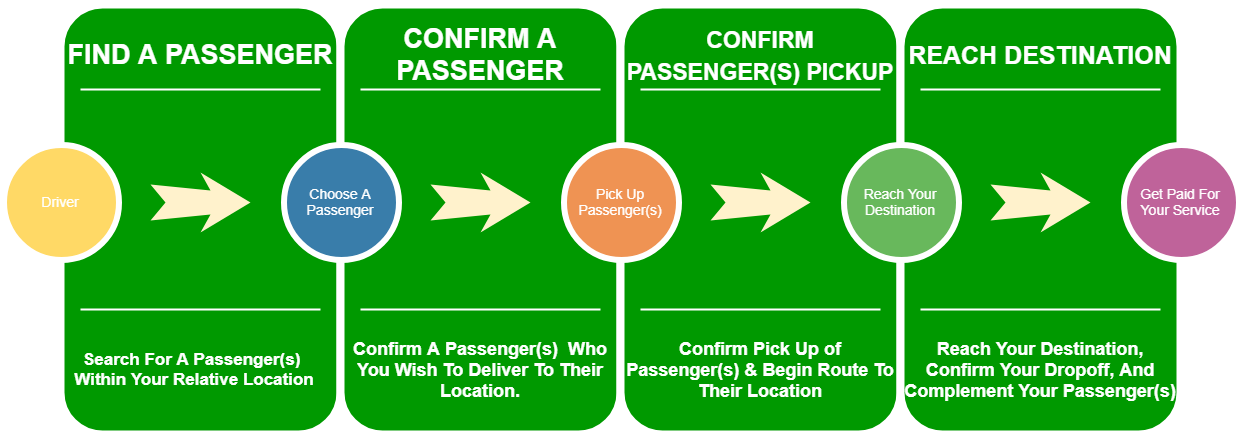

The diagram above was exported from draw.io. Its source (the exported page's mxGraphModel, read from the mxfile embedded in the PNG):
<mxGraphModel dx="1330" dy="720" grid="1" gridSize="10" guides="1" tooltips="1" connect="1" arrows="1" fold="1" page="1" pageScale="1.5" pageWidth="1169" pageHeight="826" background="#ffffff" math="0" shadow="0">
  <root>
    <mxCell id="0" />
    <mxCell id="1" parent="0" />
    <mxCell id="60da8b9f42644d3a-2" value="" style="whiteSpace=wrap;html=1;rounded=1;shadow=0;strokeWidth=8;fontSize=20;align=center;fillColor=#009900;strokeColor=#FFFFFF;" parent="1" vertex="1">
      <mxGeometry x="316" y="405" width="280" height="430" as="geometry" />
    </mxCell>
    <mxCell id="60da8b9f42644d3a-3" value="FIND A PASSENGER" style="text;html=1;strokeColor=none;fillColor=none;align=center;verticalAlign=middle;whiteSpace=wrap;rounded=0;shadow=0;fontSize=27;fontColor=#FFFFFF;fontStyle=1" parent="1" vertex="1">
      <mxGeometry x="316" y="425" width="280" height="60" as="geometry" />
    </mxCell>
    <mxCell id="60da8b9f42644d3a-4" value="&lt;font size=&quot;1&quot;&gt;&lt;b style=&quot;font-size: 17px&quot;&gt;Search For A Passenger(s)&amp;nbsp; Within Your Relative Location&lt;/b&gt;&lt;/font&gt;&lt;br&gt;" style="text;html=1;strokeColor=none;fillColor=none;align=center;verticalAlign=middle;whiteSpace=wrap;rounded=0;shadow=0;fontSize=17;fontColor=#FFFFFF;" parent="1" vertex="1">
      <mxGeometry x="310" y="725" width="280" height="90" as="geometry" />
    </mxCell>
    <mxCell id="60da8b9f42644d3a-6" value="" style="line;strokeWidth=2;html=1;rounded=0;shadow=0;fontSize=27;align=center;fillColor=none;strokeColor=#FFFFFF;" parent="1" vertex="1">
      <mxGeometry x="336" y="485" width="240" height="10" as="geometry" />
    </mxCell>
    <mxCell id="60da8b9f42644d3a-7" value="" style="line;strokeWidth=2;html=1;rounded=0;shadow=0;fontSize=27;align=center;fillColor=none;strokeColor=#FFFFFF;" parent="1" vertex="1">
      <mxGeometry x="336" y="705" width="240" height="10" as="geometry" />
    </mxCell>
    <mxCell id="60da8b9f42644d3a-8" value="Driver" style="ellipse;whiteSpace=wrap;html=1;rounded=0;shadow=0;strokeWidth=6;fontSize=14;align=center;fillColor=#FFD966;strokeColor=#FFFFFF;fontColor=#FFFFFF;" parent="1" vertex="1">
      <mxGeometry x="259" y="545" width="115" height="115" as="geometry" />
    </mxCell>
    <mxCell id="60da8b9f42644d3a-9" value="" style="html=1;shadow=0;dashed=0;align=center;verticalAlign=middle;shape=mxgraph.arrows2.stylisedArrow;dy=0.6;dx=40;notch=15;feather=0.4;rounded=0;strokeWidth=1;fontSize=27;strokeColor=none;fillColor=#fff2cc;" parent="1" vertex="1">
      <mxGeometry x="406" y="573" width="100" height="60" as="geometry" />
    </mxCell>
    <mxCell id="60da8b9f42644d3a-17" value="" style="whiteSpace=wrap;html=1;rounded=1;shadow=0;strokeWidth=8;fontSize=20;align=center;fillColor=#009900;strokeColor=#FFFFFF;" parent="1" vertex="1">
      <mxGeometry x="596" y="405" width="280" height="430" as="geometry" />
    </mxCell>
    <mxCell id="60da8b9f42644d3a-18" value="CONFIRM A PASSENGER" style="text;html=1;strokeColor=none;fillColor=none;align=center;verticalAlign=middle;whiteSpace=wrap;rounded=0;shadow=0;fontSize=27;fontColor=#FFFFFF;fontStyle=1" parent="1" vertex="1">
      <mxGeometry x="596" y="425" width="280" height="60" as="geometry" />
    </mxCell>
    <mxCell id="60da8b9f42644d3a-19" value="&lt;b&gt;&lt;font style=&quot;font-size: 18px&quot;&gt;Confirm A Passenger(s)&amp;nbsp; Who You Wish To Deliver To Their Location.&lt;/font&gt;&lt;/b&gt;" style="text;html=1;strokeColor=none;fillColor=none;align=center;verticalAlign=middle;whiteSpace=wrap;rounded=0;shadow=0;fontSize=14;fontColor=#FFFFFF;" parent="1" vertex="1">
      <mxGeometry x="596" y="725" width="280" height="90" as="geometry" />
    </mxCell>
    <mxCell id="60da8b9f42644d3a-20" value="" style="line;strokeWidth=2;html=1;rounded=0;shadow=0;fontSize=27;align=center;fillColor=none;strokeColor=#FFFFFF;" parent="1" vertex="1">
      <mxGeometry x="616" y="485" width="240" height="10" as="geometry" />
    </mxCell>
    <mxCell id="60da8b9f42644d3a-21" value="" style="line;strokeWidth=2;html=1;rounded=0;shadow=0;fontSize=27;align=center;fillColor=none;strokeColor=#FFFFFF;" parent="1" vertex="1">
      <mxGeometry x="616" y="705" width="240" height="10" as="geometry" />
    </mxCell>
    <mxCell id="60da8b9f42644d3a-22" value="Choose A Passenger" style="ellipse;whiteSpace=wrap;html=1;rounded=0;shadow=0;strokeWidth=6;fontSize=14;align=center;fillColor=#397DAA;strokeColor=#FFFFFF;fontColor=#FFFFFF;" parent="1" vertex="1">
      <mxGeometry x="539" y="545" width="115" height="115" as="geometry" />
    </mxCell>
    <mxCell id="60da8b9f42644d3a-23" value="" style="html=1;shadow=0;dashed=0;align=center;verticalAlign=middle;shape=mxgraph.arrows2.stylisedArrow;dy=0.6;dx=40;notch=15;feather=0.4;rounded=0;strokeWidth=1;fontSize=27;strokeColor=none;fillColor=#fff2cc;" parent="1" vertex="1">
      <mxGeometry x="686" y="573" width="100" height="60" as="geometry" />
    </mxCell>
    <mxCell id="60da8b9f42644d3a-24" value="" style="whiteSpace=wrap;html=1;rounded=1;shadow=0;strokeWidth=8;fontSize=20;align=center;fillColor=#009900;strokeColor=#FFFFFF;" parent="1" vertex="1">
      <mxGeometry x="876" y="405" width="280" height="430" as="geometry" />
    </mxCell>
    <mxCell id="60da8b9f42644d3a-25" value="&lt;font style=&quot;font-size: 23px&quot;&gt;CONFIRM PASSENGER(S) PICKUP&lt;/font&gt;" style="text;html=1;strokeColor=none;fillColor=none;align=center;verticalAlign=middle;whiteSpace=wrap;rounded=0;shadow=0;fontSize=27;fontColor=#FFFFFF;fontStyle=1" parent="1" vertex="1">
      <mxGeometry x="876" y="425" width="280" height="60" as="geometry" />
    </mxCell>
    <mxCell id="60da8b9f42644d3a-26" value="&lt;font style=&quot;font-size: 18px&quot;&gt;&lt;b&gt;Confirm Pick Up of Passenger(s) &amp;amp; Begin Route To Their Location&lt;/b&gt;&lt;/font&gt;" style="text;html=1;strokeColor=none;fillColor=none;align=center;verticalAlign=middle;whiteSpace=wrap;rounded=0;shadow=0;fontSize=14;fontColor=#FFFFFF;" parent="1" vertex="1">
      <mxGeometry x="876" y="725" width="280" height="90" as="geometry" />
    </mxCell>
    <mxCell id="60da8b9f42644d3a-27" value="" style="line;strokeWidth=2;html=1;rounded=0;shadow=0;fontSize=27;align=center;fillColor=none;strokeColor=#FFFFFF;" parent="1" vertex="1">
      <mxGeometry x="896" y="485" width="240" height="10" as="geometry" />
    </mxCell>
    <mxCell id="60da8b9f42644d3a-28" value="" style="line;strokeWidth=2;html=1;rounded=0;shadow=0;fontSize=27;align=center;fillColor=none;strokeColor=#FFFFFF;" parent="1" vertex="1">
      <mxGeometry x="896" y="705" width="240" height="10" as="geometry" />
    </mxCell>
    <mxCell id="60da8b9f42644d3a-29" value="Pick Up Passenger(s)" style="ellipse;whiteSpace=wrap;html=1;rounded=0;shadow=0;strokeWidth=6;fontSize=14;align=center;fillColor=#EF9353;strokeColor=#FFFFFF;fontColor=#FFFFFF;" parent="1" vertex="1">
      <mxGeometry x="819" y="545" width="115" height="115" as="geometry" />
    </mxCell>
    <mxCell id="60da8b9f42644d3a-30" value="" style="html=1;shadow=0;dashed=0;align=center;verticalAlign=middle;shape=mxgraph.arrows2.stylisedArrow;dy=0.6;dx=40;notch=15;feather=0.4;rounded=0;strokeWidth=1;fontSize=27;strokeColor=none;fillColor=#fff2cc;" parent="1" vertex="1">
      <mxGeometry x="966" y="573" width="100" height="60" as="geometry" />
    </mxCell>
    <mxCell id="60da8b9f42644d3a-31" value="" style="whiteSpace=wrap;html=1;rounded=1;shadow=0;strokeWidth=8;fontSize=20;align=center;fillColor=#009900;strokeColor=#FFFFFF;" parent="1" vertex="1">
      <mxGeometry x="1156" y="405" width="280" height="430" as="geometry" />
    </mxCell>
    <mxCell id="60da8b9f42644d3a-32" value="&lt;font style=&quot;font-size: 25px&quot;&gt;REACH DESTINATION&lt;/font&gt;" style="text;html=1;strokeColor=none;fillColor=none;align=center;verticalAlign=middle;whiteSpace=wrap;rounded=0;shadow=0;fontSize=27;fontColor=#FFFFFF;fontStyle=1" parent="1" vertex="1">
      <mxGeometry x="1156" y="425" width="280" height="60" as="geometry" />
    </mxCell>
    <mxCell id="60da8b9f42644d3a-33" value="&lt;b&gt;&lt;font style=&quot;font-size: 18px&quot;&gt;Reach Your Destination, Confirm Your Dropoff, And Complement Your Passenger(s)&lt;/font&gt;&lt;/b&gt;" style="text;html=1;strokeColor=none;fillColor=none;align=center;verticalAlign=middle;whiteSpace=wrap;rounded=0;shadow=0;fontSize=14;fontColor=#FFFFFF;" parent="1" vertex="1">
      <mxGeometry x="1156" y="725" width="280" height="90" as="geometry" />
    </mxCell>
    <mxCell id="60da8b9f42644d3a-34" value="" style="line;strokeWidth=2;html=1;rounded=0;shadow=0;fontSize=27;align=center;fillColor=none;strokeColor=#FFFFFF;" parent="1" vertex="1">
      <mxGeometry x="1176" y="485" width="240" height="10" as="geometry" />
    </mxCell>
    <mxCell id="60da8b9f42644d3a-35" value="" style="line;strokeWidth=2;html=1;rounded=0;shadow=0;fontSize=27;align=center;fillColor=none;strokeColor=#FFFFFF;" parent="1" vertex="1">
      <mxGeometry x="1176" y="705" width="240" height="10" as="geometry" />
    </mxCell>
    <mxCell id="60da8b9f42644d3a-36" value="Reach Your Destination" style="ellipse;whiteSpace=wrap;html=1;rounded=0;shadow=0;strokeWidth=6;fontSize=14;align=center;fillColor=#68B85C;strokeColor=#FFFFFF;fontColor=#FFFFFF;" parent="1" vertex="1">
      <mxGeometry x="1099" y="545" width="115" height="115" as="geometry" />
    </mxCell>
    <mxCell id="60da8b9f42644d3a-37" value="" style="html=1;shadow=0;dashed=0;align=center;verticalAlign=middle;shape=mxgraph.arrows2.stylisedArrow;dy=0.6;dx=40;notch=15;feather=0.4;rounded=0;strokeWidth=1;fontSize=27;strokeColor=none;fillColor=#fff2cc;" parent="1" vertex="1">
      <mxGeometry x="1246" y="573" width="100" height="60" as="geometry" />
    </mxCell>
    <mxCell id="60da8b9f42644d3a-38" value="Get Paid For Your Service" style="ellipse;whiteSpace=wrap;html=1;rounded=0;shadow=0;strokeWidth=6;fontSize=14;align=center;fillColor=#BF639A;strokeColor=#FFFFFF;fontColor=#FFFFFF;" parent="1" vertex="1">
      <mxGeometry x="1379" y="545" width="115" height="115" as="geometry" />
    </mxCell>
  </root>
</mxGraphModel>